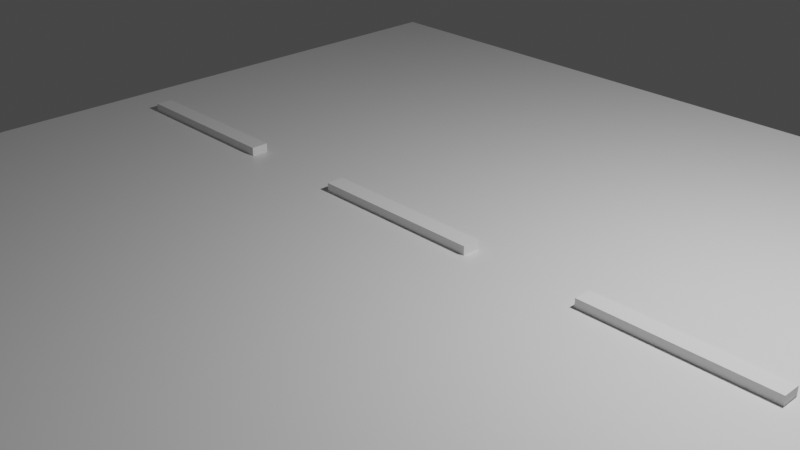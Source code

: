 # Source: road.blend  (saved by Blender 2.90.8; exported with 4.5.12 LTS)
import bpy
from mathutils import Matrix  # noqa: F401  (used for matrix-valued properties, if any)

bpy.ops.wm.read_factory_settings(use_empty=True)
scene = bpy.context.scene
scene.name = 'Scene'

# ---- collections
col_collection = bpy.data.collections.new('Collection'); scene.collection.children.link(col_collection)
col_main = bpy.data.collections.new('Main'); scene.collection.children.link(col_main)

# ---- materials (node trees are filled in below, after node groups)
mat_material = bpy.data.materials.new('Material')
mat_material.alpha_threshold = 0.0
mat_material.use_transparent_shadow = False
mat_material.line_color = (0.0, 0.0, 0.0, 1.0)

# ---- material node trees
mat_material.use_nodes = True; mat_material.node_tree.nodes.clear()
_N = mat_material.node_tree.nodes; _L = mat_material.node_tree.links
n0 = _N.new('ShaderNodeOutputMaterial'); n0.name = 'Material Output'; n0.location = (300, 300)
n1 = _N.new('ShaderNodeBsdfPrincipled'); n1.name = 'Principled BSDF'; n1.location = (10, 300)
n1.distribution = 'GGX'
n1.subsurface_method = 'BURLEY'
n1.inputs[2].default_value = 0.4
n1.inputs[3].default_value = 1.45
n1.inputs[27].default_value = (0.0, 0.0, 0.0, 1.0)
n1.inputs[28].default_value = 1.0
_L.new(n1.outputs[0], n0.inputs[0])
n0.is_active_output = True

# ---- world
world_world = bpy.data.worlds.new('World'); scene.world = world_world
world_world.use_nodes = True; world_world.node_tree.nodes.clear()
_N = world_world.node_tree.nodes; _L = world_world.node_tree.links
n0 = _N.new('ShaderNodeOutputWorld'); n0.name = 'World Output'; n0.location = (300, 300)
n1 = _N.new('ShaderNodeBackground'); n1.name = 'Background'; n1.location = (10, 300)
n1.inputs[0].default_value = (0.05088, 0.05088, 0.05088, 1.0)
_L.new(n1.outputs[0], n0.inputs[0])
n0.is_active_output = True
world_world.color = (0.05088, 0.05088, 0.05088)
world_world.use_sun_shadow = False
world_world.sun_shadow_jitter_overblur = 0.0

# ---- cameras
cam_camera = bpy.data.cameras.new('Camera')
cam_camera.clip_end = 100.0
cam_camera.ortho_scale = 7.314

# ---- lights
light_light = bpy.data.lights.new('Light', 'POINT')
light_light.transmission_factor = 0.0
light_light.energy = 1000.0
light_light.shadow_soft_size = 0.1
light_light.shadow_maximum_resolution = 0.006
light_light.use_absolute_resolution = True

# ---- meshes
me_road = bpy.data.meshes.new('road')
me_road.from_pydata([(5.0, 5.0, 1.0), (5.0, 5.0, -1.0), (5.0, -5.0, 1.0), (5.0, -5.0, -1.0), (-5.0, 5.0, 1.0), (-5.0, 5.0, -1.0), (-5.0, -5.0, 1.0), (-5.0, -5.0, -1.0)], [], [(0, 4, 6, 2), (3, 2, 6, 7), (7, 6, 4, 5), (5, 1, 3, 7), (1, 0, 2, 3), (5, 4, 0, 1)])
_uv = me_road.uv_layers.new(name='UVMap')
_uv.uv.foreach_set('vector', [0.625, 0.5, 0.875, 0.5, 0.875, 0.75, 0.625, 0.75, 0.375, 0.75, 0.625, 0.75, 0.625, 1.0, 0.375, 1.0, 0.375, 0.0, 0.625, 0.0, 0.625, 0.25, 0.375, 0.25, 0.125, 0.5, 0.375, 0.5, 0.375, 0.75, 0.125, 0.75, 0.375, 0.5, 0.625, 0.5, 0.625, 0.75, 0.375, 0.75, 0.375, 0.25, 0.625, 0.25, 0.625, 0.5, 0.375, 0.5])
_ca = me_road.color_attributes.new('Col', 'BYTE_COLOR', 'CORNER')
_ca.data.foreach_set('color', [0.04667, 0.04667, 0.04667, 1.0, 0.04667, 0.04667, 0.04667, 1.0, 0.04667, 0.04667, 0.04667, 1.0, 0.04667, 0.04667, 0.04667, 1.0, 0.04667, 0.04667, 0.04667, 1.0, 0.04667, 0.04667, 0.04667, 1.0, 0.04667, 0.04667, 0.04667, 1.0, 0.04667, 0.04667, 0.04667, 1.0, 0.04667, 0.04667, 0.04667, 1.0, 0.04667, 0.04667, 0.04667, 1.0, 0.04667, 0.04667, 0.04667, 1.0, 0.04667, 0.04667, 0.04667, 1.0, 0.04667, 0.04667, 0.04667, 1.0, 0.04667, 0.04667, 0.04667, 1.0, 0.04667, 0.04667, 0.04667, 1.0, 0.04667, 0.04667, 0.04667, 1.0, 0.04667, 0.04667, 0.04667, 1.0, 0.04667, 0.04667, 0.04667, 1.0, 0.04667, 0.04667, 0.04667, 1.0, 0.04667, 0.04667, 0.04667, 1.0, 0.04667, 0.04667, 0.04667, 1.0, 0.04667, 0.04667, 0.04667, 1.0, 0.04667, 0.04667, 0.04667, 1.0, 0.04667, 0.04667, 0.04667, 1.0])
me_road.materials.append(mat_material)
me_road.use_remesh_preserve_volume = False
me_road.use_remesh_preserve_attributes = False
me_road.use_mirror_x = True
me_road.use_mirror_y = True
me_road.use_mirror_z = True
me_road.update()
me_cube_007 = bpy.data.meshes.new('Cube.007')
me_cube_007.from_pydata([(-1.0, -0.1, -1.1), (-1.0, -0.1, 1.1), (-1.0, 0.1, -1.1), (-1.0, 0.1, 1.1), (1.0, -0.1, -1.1), (1.0, -0.1, 1.1), (1.0, 0.1, -1.1), (1.0, 0.1, 1.1)], [], [(0, 1, 3, 2), (2, 3, 7, 6), (6, 7, 5, 4), (4, 5, 1, 0), (2, 6, 4, 0), (7, 3, 1, 5)])
_uv = me_cube_007.uv_layers.new(name='UVMap')
_uv.uv.foreach_set('vector', [0.375, 0.0, 0.625, 0.0, 0.625, 0.25, 0.375, 0.25, 0.375, 0.25, 0.625, 0.25, 0.625, 0.5, 0.375, 0.5, 0.375, 0.5, 0.625, 0.5, 0.625, 0.75, 0.375, 0.75, 0.375, 0.75, 0.625, 0.75, 0.625, 1.0, 0.375, 1.0, 0.125, 0.5, 0.375, 0.5, 0.375, 0.75, 0.125, 0.75, 0.625, 0.5, 0.875, 0.5, 0.875, 0.75, 0.625, 0.75])
_ca = me_cube_007.color_attributes.new('Col', 'BYTE_COLOR', 'CORNER')
_ca.data.foreach_set('color', [1.0, 1.0, 1.0, 1.0, 1.0, 1.0, 1.0, 1.0, 1.0, 1.0, 1.0, 1.0, 1.0, 1.0, 1.0, 1.0, 1.0, 1.0, 1.0, 1.0, 1.0, 1.0, 1.0, 1.0, 1.0, 1.0, 1.0, 1.0, 1.0, 1.0, 1.0, 1.0, 1.0, 1.0, 1.0, 1.0, 1.0, 1.0, 1.0, 1.0, 1.0, 1.0, 1.0, 1.0, 1.0, 1.0, 1.0, 1.0, 1.0, 1.0, 1.0, 1.0, 1.0, 1.0, 1.0, 1.0, 1.0, 1.0, 1.0, 1.0, 1.0, 1.0, 1.0, 1.0, 1.0, 1.0, 1.0, 1.0, 1.0, 1.0, 1.0, 1.0, 1.0, 1.0, 1.0, 1.0, 1.0, 1.0, 1.0, 1.0, 1.0, 1.0, 1.0, 1.0, 1.0, 1.0, 1.0, 1.0, 1.0, 1.0, 1.0, 1.0, 1.0, 1.0, 1.0, 1.0])
me_cube_007.use_remesh_fix_poles = True
me_cube_007.use_remesh_preserve_attributes = False
me_cube_007.use_mirror_x = True
me_cube_007.use_mirror_y = True
me_cube_007.use_mirror_z = True
me_cube_007.update()
me_cube_008 = bpy.data.meshes.new('Cube.008')
me_cube_008.from_pydata([(-1.0, -0.1, -1.1), (-1.0, -0.1, 1.1), (-1.0, 0.1, -1.1), (-1.0, 0.1, 1.1), (1.0, -0.1, -1.1), (1.0, -0.1, 1.1), (1.0, 0.1, -1.1), (1.0, 0.1, 1.1)], [], [(0, 1, 3, 2), (2, 3, 7, 6), (6, 7, 5, 4), (4, 5, 1, 0), (2, 6, 4, 0), (7, 3, 1, 5)])
_uv = me_cube_008.uv_layers.new(name='UVMap')
_uv.uv.foreach_set('vector', [0.375, 0.0, 0.625, 0.0, 0.625, 0.25, 0.375, 0.25, 0.375, 0.25, 0.625, 0.25, 0.625, 0.5, 0.375, 0.5, 0.375, 0.5, 0.625, 0.5, 0.625, 0.75, 0.375, 0.75, 0.375, 0.75, 0.625, 0.75, 0.625, 1.0, 0.375, 1.0, 0.125, 0.5, 0.375, 0.5, 0.375, 0.75, 0.125, 0.75, 0.625, 0.5, 0.875, 0.5, 0.875, 0.75, 0.625, 0.75])
_ca = me_cube_008.color_attributes.new('Col', 'BYTE_COLOR', 'CORNER')
_ca.data.foreach_set('color', [1.0, 1.0, 1.0, 1.0, 1.0, 1.0, 1.0, 1.0, 1.0, 1.0, 1.0, 1.0, 1.0, 1.0, 1.0, 1.0, 1.0, 1.0, 1.0, 1.0, 1.0, 1.0, 1.0, 1.0, 1.0, 1.0, 1.0, 1.0, 1.0, 1.0, 1.0, 1.0, 1.0, 1.0, 1.0, 1.0, 1.0, 1.0, 1.0, 1.0, 1.0, 1.0, 1.0, 1.0, 1.0, 1.0, 1.0, 1.0, 1.0, 1.0, 1.0, 1.0, 1.0, 1.0, 1.0, 1.0, 1.0, 1.0, 1.0, 1.0, 1.0, 1.0, 1.0, 1.0, 1.0, 1.0, 1.0, 1.0, 1.0, 1.0, 1.0, 1.0, 1.0, 1.0, 1.0, 1.0, 1.0, 1.0, 1.0, 1.0, 1.0, 1.0, 1.0, 1.0, 1.0, 1.0, 1.0, 1.0, 1.0, 1.0, 1.0, 1.0, 1.0, 1.0, 1.0, 1.0])
me_cube_008.use_remesh_fix_poles = True
me_cube_008.use_remesh_preserve_attributes = False
me_cube_008.use_mirror_x = True
me_cube_008.use_mirror_y = True
me_cube_008.use_mirror_z = True
me_cube_008.update()

# ---- objects
ob_light = bpy.data.objects.new('Light', light_light)
ob_camera = bpy.data.objects.new('Camera', cam_camera)
ob_road = bpy.data.objects.new('road', me_road)
ob_cube = bpy.data.objects.new('Cube', me_cube_007)
ob_cube_001 = bpy.data.objects.new('Cube.001', me_cube_008)

# ---- transforms, parenting, visibility, modifiers, constraints
ob_light.location = (4.076, 1.005, 4.904)
ob_light.rotation_euler = (0.6503, 0.05522, 1.866)
ob_light.lock_rotations_4d = False
ob_light.empty_display_type = 'ARROWS'
ob_light.color = (0.0, 0.0, 0.0, 0.0)
ob_light.lineart.crease_threshold = 0.0
ob_camera.location = (7.359, -6.926, 4.958)
ob_camera.rotation_euler = (1.109, 0.0, 0.8149)
ob_camera.lock_rotations_4d = False
ob_camera.empty_display_type = 'ARROWS'
ob_camera.color = (0.0, 0.0, 0.0, 0.0)
ob_camera.display_type = 'WIRE'
ob_camera.lineart.crease_threshold = 0.0
ob_road.location = (0.0, 0.0, -1.0)
ob_road.lock_rotations_4d = False
ob_road.empty_display_type = 'ARROWS'
ob_road.lineart.crease_threshold = 0.0
ob_road.use_mesh_mirror_x = True
ob_road.use_mesh_mirror_y = True
ob_road.use_mesh_mirror_z = True
ob_cube.parent = ob_road
ob_cube.matrix_parent_inverse = Matrix(((1.0, -0.0, 0.0, -0.0), (-0.0, 1.0, -0.0, 0.0), (0.0, -0.0, 1.0, 1.0), (-0.0, 0.0, -0.0, 1.0)))
ob_cube.location = (0.0, 0.0, -1.0)
ob_cube.lineart.crease_threshold = 0.0
ob_cube.use_mesh_mirror_x = True
ob_cube.use_mesh_mirror_y = True
ob_cube.use_mesh_mirror_z = True
ob_cube_001.parent = ob_road
ob_cube_001.matrix_parent_inverse = Matrix(((1.0, -0.0, 0.0, -0.0), (-0.0, 1.0, -0.0, 0.0), (0.0, -0.0, 1.0, 1.0), (-0.0, 0.0, -0.0, 1.0)))
ob_cube_001.location = (3.33, 0.0, -1.0)
ob_cube_001.lineart.crease_threshold = 0.0
ob_cube_001.use_mesh_mirror_x = True
ob_cube_001.use_mesh_mirror_y = True
ob_cube_001.use_mesh_mirror_z = True
_m = ob_cube_001.modifiers.new('Mirror', 'MIRROR')
_m.mirror_object = ob_cube

# ---- collection membership
col_collection.objects.link(ob_light)
col_collection.objects.link(ob_camera)
col_main.objects.link(ob_road)
col_main.objects.link(ob_cube)
col_main.objects.link(ob_cube_001)

# ---- scene / render settings (as saved in the file)
scene.camera = ob_camera
scene.frame_start = 1; scene.frame_end = 250; scene.frame_set(1)
scene.render.engine = 'BLENDER_EEVEE_NEXT'
scene.cycles.use_denoising = False
scene.cycles.samples = 128
scene.cycles.sampling_pattern = 'TABULATED_SOBOL'
scene.cycles.use_adaptive_sampling = False
scene.cycles.use_light_tree = False
scene.view_settings.view_transform = 'Filmic'
bpy.context.view_layer.update()

